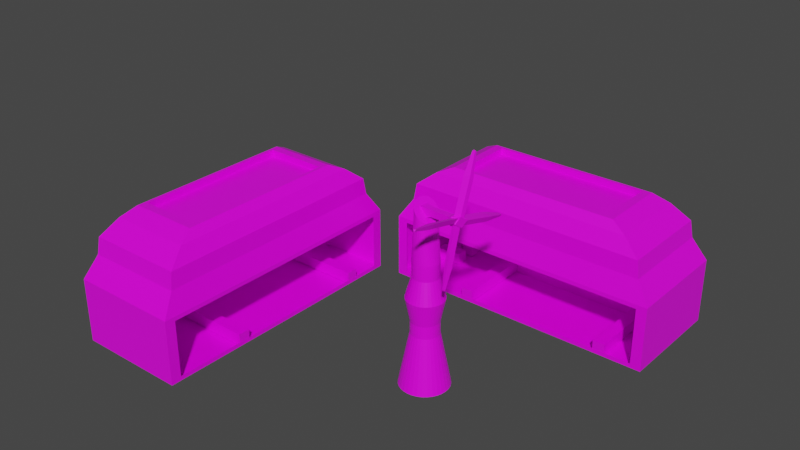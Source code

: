 # Source: farm.blend  (saved by Blender 2.92.15; exported with 4.5.12 LTS)
import bpy
from mathutils import Matrix  # noqa: F401  (used for matrix-valued properties, if any)

bpy.ops.wm.read_factory_settings(use_empty=True)
scene = bpy.context.scene
scene.name = 'Scene'

# ---- collections
col_collection = bpy.data.collections.new('Collection'); scene.collection.children.link(col_collection)

# ---- images (referenced by path relative to the original .blend; pixels are not part of the script)
import os
ASSET_DIR = os.environ.get("B2B_ASSET_DIR", "")  # directory of the original .blend (textures are referenced by path, not embedded)
HERE = os.path.dirname(os.path.abspath(__file__))  # packed textures are extracted next to this script under _unpacked/

def load_image(name, relpath, width, height, colorspace="sRGB"):
    """Load a texture the original file referenced (path relative to the .blend, or extracted next to this script)."""
    p = next((c for c in (os.path.join(HERE, relpath), os.path.join(ASSET_DIR, relpath)) if relpath and os.path.exists(c)), "")
    if p:
        img = bpy.data.images.load(p, check_existing=True)
        img.name = name
    else:  # same state as the original file: an image datablock whose file is absent (Cycles renders it pink)
        img = bpy.data.images.new(name, width, height)
        img.source = "FILE"
        img.filepath = "//" + (relpath or name)
    img.colorspace_settings.name = colorspace
    return img
img_rkhfe1cp_png = load_image('RKhFe1cP.png', 'RKhFe1cP.png', 1024, 1024, 'sRGB')

# ---- materials (node trees are filled in below, after node groups)
mat_material = bpy.data.materials.new('Material')
mat_material.alpha_threshold = 0.0
mat_material.use_transparent_shadow = False
mat_material.line_color = (0.0, 0.0, 0.0, 1.0)

# ---- material node trees
mat_material.use_nodes = True; mat_material.node_tree.nodes.clear()
_N = mat_material.node_tree.nodes; _L = mat_material.node_tree.links
n0 = _N.new('ShaderNodeOutputMaterial'); n0.name = 'Material Output'; n0.location = (300, 300)
n1 = _N.new('ShaderNodeBsdfPrincipled'); n1.name = 'Principled BSDF'; n1.location = (10, 300)
n1.distribution = 'GGX'
n1.subsurface_method = 'BURLEY'
n1.inputs[2].default_value = 0.4
n1.inputs[3].default_value = 1.45
n1.inputs[27].default_value = (0.0, 0.0, 0.0, 1.0)
n1.inputs[28].default_value = 1.0
n2 = _N.new('ShaderNodeTexImage'); n2.name = 'Image Texture'; n2.location = (-286, 180)
n2.image = img_rkhfe1cp_png
_L.new(n1.outputs[0], n0.inputs[0])
_L.new(n2.outputs[0], n1.inputs[0])
n0.is_active_output = True

# ---- world
world_world = bpy.data.worlds.new('World'); scene.world = world_world
world_world.use_nodes = True; world_world.node_tree.nodes.clear()
_N = world_world.node_tree.nodes; _L = world_world.node_tree.links
n0 = _N.new('ShaderNodeOutputWorld'); n0.name = 'World Output'; n0.location = (300, 300)
n1 = _N.new('ShaderNodeBackground'); n1.name = 'Background'; n1.location = (10, 300)
n1.inputs[0].default_value = (0.05088, 0.05088, 0.05088, 1.0)
_L.new(n1.outputs[0], n0.inputs[0])
n0.is_active_output = True
world_world.color = (0.05088, 0.05088, 0.05088)
world_world.use_sun_shadow = False
world_world.sun_shadow_jitter_overblur = 0.0

# ---- meshes
me_cube = bpy.data.meshes.new('Cube')
me_cube.from_pydata([(1.0, 1.0, 1.363), (1.0, 1.0, 0.2068), (1.0, -1.0, 1.363), (1.0, -1.0, 0.2068), (-1.0, 1.0, 1.363), (-1.0, 1.0, 0.2068), (-1.0, -1.0, 1.363), (-1.0, -1.0, 0.2068), (0.8965, -0.8965, 1.744), (-0.8965, -0.8965, 1.744), (0.8965, 0.8965, 1.744), (-0.8965, 0.8965, 1.744), (0.8766, -0.8766, 2.046), (-0.8766, -0.8766, 2.046), (0.8766, 0.8766, 2.046), (-0.8766, 0.8766, 2.046), (0.7433, -0.7433, 2.308), (-0.7433, -0.7433, 2.308), (0.7433, 0.7433, 2.308), (-0.7433, 0.7433, 2.308), (0.5634, -0.5634, 2.45), (-0.5634, -0.5634, 2.45), (0.5634, 0.5634, 2.45), (-0.5634, 0.5634, 2.45), (0.6255, -0.6255, 2.45), (-0.6255, -0.6255, 2.45), (0.6255, 0.6255, 2.45), (-0.6255, 0.6255, 2.45), (0.5634, -0.5634, 2.333), (-0.5634, -0.5634, 2.333), (0.5634, 0.5634, 2.333), (-0.5634, 0.5634, 2.333), (-1.0, 1.0, 0.2068), (-1.0, -1.0, 0.2068), (1.0, 1.0, 0.2068), (1.0, 1.0, 1.363), (-1.0, -1.0, 1.363), (1.0, -1.0, 1.363), (1.0, -1.0, 0.2068), (-1.0, 1.0, 1.363), (1.0, -1.0, 0.2068), (1.0, -1.0, 1.363), (-1.0, -1.0, 1.363), (-1.0, -1.0, 0.2068), (-1.0, -1.0, 0.2068), (-1.0, -1.0, 1.363), (-1.0, 1.0, 1.363), (-1.0, 1.0, 0.2068), (1.0, 1.0, 0.2068), (1.0, 1.0, 1.363), (1.0, -1.0, 1.363), (1.0, -1.0, 0.2068), (-1.0, 1.0, 0.2068), (-1.0, 1.0, 1.363), (1.0, 1.0, 1.363), (1.0, 1.0, 0.2068), (1.0, -1.0, 1.363), (1.0, -1.0, 0.2068), (-1.0, -1.0, 1.363), (-1.0, -1.0, 0.2068), (-1.0, -1.0, 1.363), (-1.0, -1.0, 0.2068), (-1.0, 1.0, 1.363), (-1.0, 1.0, 0.2068), (1.0, 1.0, 1.363), (1.0, 1.0, 0.2068), (1.0, -1.0, 1.363), (1.0, -1.0, 0.2068), (-1.0, 1.0, 1.363), (-1.0, 1.0, 0.2068), (1.0, 1.0, 1.363), (1.0, 1.0, 0.2068), (0.9248, -1.0, 1.288), (0.9248, -1.0, 0.282), (-0.9248, -1.0, 1.288), (-0.9248, -1.0, 0.282), (-1.0, -1.0, 1.363), (-1.0, -1.0, 0.2068), (-1.0, 1.0, 1.363), (-1.0, 1.0, 0.2068), (1.0, 1.0, 1.363), (1.0, 1.0, 0.2068), (1.0, -1.0, 1.363), (1.0, -1.0, 0.2068), (-1.0, 1.0, 1.363), (-1.0, 1.0, 0.2068), (1.0, 1.0, 1.363), (1.0, 1.0, 0.2068), (1.0, -1.0, 1.363), (1.0, -1.0, 0.2068), (-1.0, -1.0, 1.363), (-1.0, -1.0, 0.2068), (-0.9166, -0.1039, 0.2188), (-0.9166, -0.1039, 0.4267), (-0.9166, 0.1039, 0.2188), (-0.9166, 0.1039, 0.4267), (-0.8323, -0.1039, 0.2188), (-0.8323, -0.1039, 0.4267), (-0.8323, 0.1039, 0.2188), (-0.8323, 0.1039, 0.4267), (-0.9166, 0.3215, 0.2188), (-0.9166, 0.3215, 0.4267), (-0.9166, 0.5294, 0.2188), (-0.9166, 0.5294, 0.4267), (-0.8323, 0.3215, 0.2188), (-0.8323, 0.3215, 0.4267), (-0.8323, 0.5294, 0.2188), (-0.8323, 0.5294, 0.4267), (-0.815, 0.3215, 0.2188), (-0.815, 0.3215, 0.4267), (-0.815, 0.5294, 0.2188), (-0.815, 0.5294, 0.4267), (-0.7307, 0.3215, 0.2188), (-0.7307, 0.3215, 0.4267), (-0.7307, 0.5294, 0.2188), (-0.7307, 0.5294, 0.4267), (-0.815, -0.07223, 0.2188), (-0.815, -0.07223, 0.4267), (-0.815, 0.1356, 0.2188), (-0.815, 0.1356, 0.4267), (-0.7307, -0.07223, 0.2188), (-0.7307, -0.07223, 0.4267), (-0.7307, 0.1356, 0.2188), (-0.7307, 0.1356, 0.4267), (-0.4207, -0.9943, 0.2199), (-0.4207, -0.9943, 0.4278), (-0.4207, 0.9943, 0.2199), (-0.4207, 0.9943, 0.4278), (-0.3364, -0.9943, 0.2199), (-0.3364, -0.9943, 0.4278), (-0.3364, 0.9943, 0.2199), (-0.3364, 0.9943, 0.4278), (0.6445, -0.9943, 0.2199), (0.6445, -0.9943, 0.4278), (0.6445, 0.9943, 0.2199), (0.6445, 0.9943, 0.4278), (0.7288, -0.9943, 0.2199), (0.7288, -0.9943, 0.4278), (0.7288, 0.9943, 0.2199), (0.7288, 0.9943, 0.4278), (0.6429, 0.6938, 0.1851), (0.5947, 0.6938, 0.4376), (-0.3369, 0.6938, 0.1851), (-0.3369, 0.6938, 0.4376), (0.6429, 0.9464, 0.1851), (0.5947, 0.8982, 0.4376), (-0.3369, 0.9464, 0.1851), (-0.2887, 0.8982, 0.4376), (-0.3369, 0.4028, 0.1851), (0.6429, 0.4028, 0.1851), (0.5947, 0.451, 0.4376), (-0.2887, 0.451, 0.4376), (-0.2887, 0.6938, 0.4376), (-0.3369, 0.9464, 0.4376), (0.6429, 0.9464, 0.4376), (0.6429, 0.6938, 0.4376), (0.6429, 0.4028, 0.4376), (-0.3369, 0.4028, 0.4376), (0.5947, 0.6938, 0.3089), (-0.2887, 0.6938, 0.3089), (-0.2887, 0.8982, 0.3089), (0.5947, 0.8982, 0.3089), (0.5947, 0.451, 0.3089), (-0.2887, 0.451, 0.3089)], [], [(0, 4, 11, 10), (2, 6, 36, 37), (7, 3, 38, 33), (5, 1, 3, 7), (4, 0, 35, 39), (1, 5, 32, 34), (11, 9, 13, 15), (6, 2, 8, 9), (4, 6, 9, 11), (2, 0, 10, 8), (14, 15, 19, 18), (9, 8, 12, 13), (10, 11, 15, 14), (8, 10, 14, 12), (19, 17, 25, 27), (12, 14, 18, 16), (15, 13, 17, 19), (13, 12, 16, 17), (22, 23, 31, 30), (17, 16, 24, 25), (18, 19, 27, 26), (16, 18, 26, 24), (20, 21, 25, 24), (22, 20, 24, 26), (21, 23, 27, 25), (23, 22, 26, 27), (30, 31, 29, 28), (20, 22, 30, 28), (23, 21, 29, 31), (21, 20, 28, 29), (66, 67, 83, 82), (58, 59, 91, 90), (64, 66, 82, 80), (56, 58, 90, 88), (3, 1, 34, 38), (5, 7, 33, 32), (6, 4, 39, 36), (0, 2, 37, 35), (51, 48, 65, 67), (37, 41, 40, 38), (36, 42, 41, 37), (33, 43, 42, 36), (38, 40, 43, 33), (54, 55, 71, 70), (36, 45, 44, 33), (39, 46, 45, 36), (32, 47, 46, 39), (33, 44, 47, 32), (47, 44, 61, 63), (35, 49, 48, 34), (37, 50, 49, 35), (38, 51, 50, 37), (34, 48, 51, 38), (50, 51, 67, 66), (39, 53, 52, 32), (35, 54, 53, 39), (34, 55, 54, 35), (32, 52, 55, 34), (55, 52, 69, 71), (40, 41, 56, 57), (44, 45, 60, 61), (41, 42, 58, 56), (48, 49, 64, 65), (45, 46, 62, 60), (52, 53, 68, 69), (42, 43, 59, 58), (49, 50, 66, 64), (46, 47, 63, 62), (53, 54, 70, 68), (43, 40, 57, 59), (85, 84, 86, 87), (81, 80, 82, 83), (77, 76, 78, 79), (84, 86, 72, 74), (59, 57, 89, 91), (67, 65, 81, 83), (61, 60, 76, 77), (69, 68, 84, 85), (60, 62, 78, 76), (68, 70, 86, 84), (62, 63, 79, 78), (70, 71, 87, 86), (63, 61, 77, 79), (57, 56, 88, 89), (71, 69, 85, 87), (65, 64, 80, 81), (72, 73, 89, 88), (74, 72, 88, 90), (75, 74, 90, 91), (73, 75, 91, 89), (92, 93, 95, 94), (94, 95, 99, 98), (98, 99, 97, 96), (96, 97, 93, 92), (94, 98, 96, 92), (99, 95, 93, 97), (100, 101, 103, 102), (102, 103, 107, 106), (106, 107, 105, 104), (104, 105, 101, 100), (102, 106, 104, 100), (107, 103, 101, 105), (108, 109, 111, 110), (110, 111, 115, 114), (114, 115, 113, 112), (112, 113, 109, 108), (110, 114, 112, 108), (115, 111, 109, 113), (116, 117, 119, 118), (118, 119, 123, 122), (122, 123, 121, 120), (120, 121, 117, 116), (118, 122, 120, 116), (123, 119, 117, 121), (124, 125, 127, 126), (126, 127, 131, 130), (130, 131, 129, 128), (128, 129, 125, 124), (126, 130, 128, 124), (131, 127, 125, 129), (132, 133, 135, 134), (134, 135, 139, 138), (138, 139, 137, 136), (136, 137, 133, 132), (134, 138, 136, 132), (139, 135, 133, 137), (141, 145, 161, 158), (142, 143, 153, 146), (146, 153, 154, 144), (144, 154, 155, 140), (142, 146, 144, 140), (152, 151, 163, 159), (149, 156, 157, 148), (142, 140, 149, 148), (143, 142, 148, 157), (140, 155, 156, 149), (152, 147, 153, 143), (147, 145, 154, 153), (145, 141, 155, 154), (150, 151, 157, 156), (151, 152, 143, 157), (141, 150, 156, 155), (158, 159, 163, 162), (160, 159, 158, 161), (147, 152, 159, 160), (150, 141, 158, 162), (151, 150, 162, 163), (145, 147, 160, 161)])
_uv = me_cube.uv_layers.new(name='UVMap')
_uv.uv.foreach_set('vector', [0.4409, 0.7114, 0.4409, 0.7114, 0.4409, 0.7114, 0.4409, 0.7114, 0.4409, 0.7114, 0.4409, 0.7114, 0.4409, 0.7114, 0.4409, 0.7114, 0.9648, 0.5703, 0.9648, 0.5703, 0.9648, 0.5703, 0.9648, 0.5703, 0.9648, 0.5703, 0.9648, 0.5703, 0.9648, 0.5703, 0.9648, 0.5703, 0.4409, 0.7114, 0.4409, 0.7114, 0.4409, 0.7114, 0.4409, 0.7114, 0.9648, 0.5703, 0.9648, 0.5703, 0.9648, 0.5703, 0.9648, 0.5703, 0.4409, 0.7114, 0.4409, 0.7114, 0.4409, 0.7114, 0.4409, 0.7114, 0.4409, 0.7114, 0.4409, 0.7114, 0.4409, 0.7114, 0.4409, 0.7114, 0.4409, 0.7114, 0.4409, 0.7114, 0.4409, 0.7114, 0.4409, 0.7114, 0.4409, 0.7114, 0.4409, 0.7114, 0.4409, 0.7114, 0.4409, 0.7114, 0.4409, 0.7114, 0.4409, 0.7114, 0.4409, 0.7114, 0.4409, 0.7114, 0.4409, 0.7114, 0.4409, 0.7114, 0.4409, 0.7114, 0.4409, 0.7114, 0.4409, 0.7114, 0.4409, 0.7114, 0.4409, 0.7114, 0.4409, 0.7114, 0.4409, 0.7114, 0.4409, 0.7114, 0.4409, 0.7114, 0.4409, 0.7114, 0.4409, 0.7114, 0.4409, 0.7114, 0.4409, 0.7114, 0.4409, 0.7114, 0.4409, 0.7114, 0.4409, 0.7114, 0.4409, 0.7114, 0.4409, 0.7114, 0.4409, 0.7114, 0.4409, 0.7114, 0.4409, 0.7114, 0.4409, 0.7114, 0.4409, 0.7114, 0.4409, 0.7114, 0.4409, 0.7114, 0.4409, 0.7114, 0.8997, 0.7315, 0.8997, 0.7315, 0.8997, 0.7315, 0.8997, 0.7315, 0.4409, 0.7114, 0.4409, 0.7114, 0.4409, 0.7114, 0.4409, 0.7114, 0.4409, 0.7114, 0.4409, 0.7114, 0.4409, 0.7114, 0.4409, 0.7114, 0.4409, 0.7114, 0.4409, 0.7114, 0.4409, 0.7114, 0.4409, 0.7114, 0.8997, 0.7315, 0.8997, 0.7315, 0.8997, 0.7315, 0.8997, 0.7315, 0.8997, 0.7315, 0.8997, 0.7315, 0.8997, 0.7315, 0.8997, 0.7315, 0.8997, 0.7315, 0.8997, 0.7315, 0.8997, 0.7315, 0.8997, 0.7315, 0.8997, 0.7315, 0.8997, 0.7315, 0.8997, 0.7315, 0.8997, 0.7315, 0.8997, 0.7315, 0.8997, 0.7315, 0.8997, 0.7315, 0.8997, 0.7315, 0.8997, 0.7315, 0.8997, 0.7315, 0.8997, 0.7315, 0.8997, 0.7315, 0.8997, 0.7315, 0.8997, 0.7315, 0.8997, 0.7315, 0.8997, 0.7315, 0.8997, 0.7315, 0.8997, 0.7315, 0.8997, 0.7315, 0.8997, 0.7315, 0.9648, 0.5703, 0.9648, 0.5703, 0.9648, 0.5703, 0.9648, 0.5703, nan, nan, nan, nan, nan, nan, nan, nan, 0.9648, 0.5703, 0.9648, 0.5703, 0.9648, 0.5703, 0.9648, 0.5703, 0.9648, 0.5703, 0.9648, 0.5703, 0.9648, 0.5703, 0.9648, 0.5703, 0.9648, 0.5703, 0.9648, 0.5703, 0.9648, 0.5703, 0.9648, 0.5703, 0.9648, 0.5703, 0.9648, 0.5703, 0.9648, 0.5703, 0.9648, 0.5703, 0.4409, 0.7114, 0.4409, 0.7114, 0.4409, 0.7114, 0.4409, 0.7114, 0.4409, 0.7114, 0.4409, 0.7114, 0.4409, 0.7114, 0.4409, 0.7114, 0.9648, 0.5703, 0.9648, 0.5703, 0.9648, 0.5703, 0.9648, 0.5703, 0.9648, 0.5703, 0.9648, 0.5703, 0.9648, 0.5703, 0.9648, 0.5703, 0.9648, 0.5703, 0.9648, 0.5703, 0.9648, 0.5703, 0.9648, 0.5703, 0.9648, 0.5703, 0.9648, 0.5703, 0.9648, 0.5703, 0.9648, 0.5703, 0.9648, 0.5703, 0.9648, 0.5703, 0.9648, 0.5703, 0.9648, 0.5703, 0.9648, 0.5703, 0.9648, 0.5703, 0.9648, 0.5703, 0.9648, 0.5703, 0.9648, 0.5703, 0.9648, 0.5703, 0.9648, 0.5703, 0.9648, 0.5703, 0.9648, 0.5703, 0.9648, 0.5703, 0.9648, 0.5703, 0.9648, 0.5703, 0.9648, 0.5703, 0.9648, 0.5703, 0.9648, 0.5703, 0.9648, 0.5703, 0.9648, 0.5703, 0.9648, 0.5703, 0.9648, 0.5703, 0.9648, 0.5703, 0.9648, 0.5703, 0.9648, 0.5703, 0.9648, 0.5703, 0.9648, 0.5703, 0.9648, 0.5703, 0.9648, 0.5703, 0.9648, 0.5703, 0.9648, 0.5703, 0.9648, 0.5703, 0.9648, 0.5703, 0.9648, 0.5703, 0.9648, 0.5703, 0.9648, 0.5703, 0.9648, 0.5703, 0.9648, 0.5703, 0.9648, 0.5703, 0.9648, 0.5703, 0.9648, 0.5703, 0.9648, 0.5703, 0.9648, 0.5703, 0.9648, 0.5703, 0.9648, 0.5703, 0.9648, 0.5703, 0.9648, 0.5703, 0.9648, 0.5703, 0.9648, 0.5703, 0.9648, 0.5703, 0.9648, 0.5703, 0.9648, 0.5703, 0.9648, 0.5703, 0.9648, 0.5703, 0.9648, 0.5703, 0.9648, 0.5703, 0.9648, 0.5703, 0.9648, 0.5703, 0.9648, 0.5703, 0.9648, 0.5703, 0.9648, 0.5703, 0.9648, 0.5703, 0.9648, 0.5703, 0.9648, 0.5703, 0.9648, 0.5703, 0.9648, 0.5703, 0.9648, 0.5703, 0.9648, 0.5703, 0.9648, 0.5703, 0.9648, 0.5703, 0.9648, 0.5703, 0.9648, 0.5703, 0.9648, 0.5703, 0.9648, 0.5703, 0.9648, 0.5703, 0.9648, 0.5703, 0.9648, 0.5703, 0.9648, 0.5703, 0.9648, 0.5703, 0.9648, 0.5703, 0.9648, 0.5703, 0.9648, 0.5703, 0.9648, 0.5703, 0.9648, 0.5703, 0.9648, 0.5703, 0.9648, 0.5703, 0.9648, 0.5703, 0.9648, 0.5703, 0.9648, 0.5703, 0.9648, 0.5703, 0.9648, 0.5703, 0.9648, 0.5703, 0.9648, 0.5703, 0.9648, 0.5703, 0.9648, 0.5703, 0.9648, 0.5703, 0.9648, 0.5703, 0.9648, 0.5703, 0.9648, 0.5703, 0.9648, 0.5703, 0.9648, 0.5703, 0.9648, 0.5703, 0.9648, 0.5703, 0.9648, 0.5703, 0.9648, 0.5703, 0.9648, 0.5703, 0.9648, 0.5703, 0.9648, 0.5703, 0.9648, 0.5703, 0.9648, 0.5703, 0.9648, 0.5703, 0.9648, 0.5703, 0.9648, 0.5703, 0.9648, 0.5703, 0.9648, 0.5703, 0.9648, 0.5703, 0.9648, 0.5703, 0.9648, 0.5703, 0.9648, 0.5703, 0.9648, 0.5703, 0.9648, 0.5703, 0.9648, 0.5703, 0.9648, 0.5703, 0.9648, 0.5703, 0.9648, 0.5703, 0.9648, 0.5703, 0.9648, 0.5703, 0.9648, 0.5703, 0.9648, 0.5703, 0.9648, 0.5703, 0.9648, 0.5703, 0.9648, 0.5703, 0.9648, 0.5703, 0.9648, 0.5703, 0.9648, 0.5703, 0.9648, 0.5703, 0.9648, 0.5703, 0.9648, 0.5703, 0.9648, 0.5703, 0.9648, 0.5703, 0.9648, 0.5703, 0.9648, 0.5703, 0.9648, 0.5703, 0.9648, 0.5703, 0.9648, 0.5703, 0.9648, 0.5703, 0.9648, 0.5703, 0.9648, 0.5703, 0.9648, 0.5703, 0.9648, 0.5703, 0.9648, 0.5703, 0.9648, 0.5703, 0.9648, 0.5703, 0.9648, 0.5703, 0.9648, 0.5703, 0.9648, 0.5703, 0.9648, 0.5703, 0.9648, 0.5703, 0.9648, 0.5703, 0.9648, 0.5703, 0.9648, 0.5703, 0.9648, 0.5703, 0.9648, 0.5703, nan, nan, nan, nan, nan, nan, nan, nan, 0.9648, 0.5703, 0.9648, 0.5703, 0.9648, 0.5703, 0.9648, 0.5703, 0.9648, 0.5703, 0.9648, 0.5703, 0.9648, 0.5703, 0.9648, 0.5703, 0.9648, 0.5703, 0.9648, 0.5703, 0.9648, 0.5703, 0.9648, 0.5703, 0.9648, 0.5703, 0.9648, 0.5703, 0.9648, 0.5703, 0.9648, 0.5703, 0.9648, 0.5703, 0.9648, 0.5703, 0.9648, 0.5703, 0.9648, 0.5703, 0.9648, 0.5703, 0.9648, 0.5703, 0.9648, 0.5703, 0.9648, 0.5703, 0.8503, 0.7077, 0.8503, 0.7077, 0.8503, 0.7077, 0.8503, 0.7077, 0.8503, 0.7077, 0.8503, 0.7077, 0.8503, 0.7077, 0.8503, 0.7077, 0.8503, 0.7077, 0.8503, 0.7077, 0.8503, 0.7077, 0.8503, 0.7077, 0.8503, 0.7077, 0.8503, 0.7077, 0.8503, 0.7077, 0.8503, 0.7077, 0.8503, 0.7077, 0.8503, 0.7077, 0.8503, 0.7077, 0.8503, 0.7077, 0.8503, 0.7077, 0.8503, 0.7077, 0.8503, 0.7077, 0.8503, 0.7077, 0.8503, 0.7077, 0.8503, 0.7077, 0.8503, 0.7077, 0.8503, 0.7077, 0.8503, 0.7077, 0.8503, 0.7077, 0.8503, 0.7077, 0.8503, 0.7077, 0.8503, 0.7077, 0.8503, 0.7077, 0.8503, 0.7077, 0.8503, 0.7077, 0.8503, 0.7077, 0.8503, 0.7077, 0.8503, 0.7077, 0.8503, 0.7077, 0.8503, 0.7077, 0.8503, 0.7077, 0.8503, 0.7077, 0.8503, 0.7077, 0.8503, 0.7077, 0.8503, 0.7077, 0.8503, 0.7077, 0.8503, 0.7077, 0.8503, 0.7077, 0.8503, 0.7077, 0.8503, 0.7077, 0.8503, 0.7077, 0.8503, 0.7077, 0.8503, 0.7077, 0.8503, 0.7077, 0.8503, 0.7077, 0.8503, 0.7077, 0.8503, 0.7077, 0.8503, 0.7077, 0.8503, 0.7077, 0.8503, 0.7077, 0.8503, 0.7077, 0.8503, 0.7077, 0.8503, 0.7077, 0.8503, 0.7077, 0.8503, 0.7077, 0.8503, 0.7077, 0.8503, 0.7077, 0.8503, 0.7077, 0.8503, 0.7077, 0.8503, 0.7077, 0.8503, 0.7077, 0.8503, 0.7077, 0.8503, 0.7077, 0.8503, 0.7077, 0.8503, 0.7077, 0.8503, 0.7077, 0.8503, 0.7077, 0.8503, 0.7077, 0.8503, 0.7077, 0.8503, 0.7077, 0.8503, 0.7077, 0.8503, 0.7077, 0.8503, 0.7077, 0.8503, 0.7077, 0.8503, 0.7077, 0.8503, 0.7077, 0.8503, 0.7077, 0.8503, 0.7077, 0.8503, 0.7077, 0.8503, 0.7077, 0.8503, 0.7077, 0.8503, 0.7077, 0.8503, 0.7077, 0.8503, 0.7077, 0.8503, 0.7077, 0.7015, 0.9713, 0.7015, 0.9713, 0.7015, 0.9713, 0.7015, 0.9713, 0.7015, 0.9713, 0.7015, 0.9713, 0.7015, 0.9713, 0.7015, 0.9713, 0.7015, 0.9713, 0.7015, 0.9713, 0.7015, 0.9713, 0.7015, 0.9713, 0.7015, 0.9713, 0.7015, 0.9713, 0.7015, 0.9713, 0.7015, 0.9713, 0.7015, 0.9713, 0.7015, 0.9713, 0.7015, 0.9713, 0.7015, 0.9713, 0.7015, 0.9713, 0.7015, 0.9713, 0.7015, 0.9713, 0.7015, 0.9713, 0.7015, 0.9713, 0.7015, 0.9713, 0.7015, 0.9713, 0.7015, 0.9713, 0.7015, 0.9713, 0.7015, 0.9713, 0.7015, 0.9713, 0.7015, 0.9713, 0.7015, 0.9713, 0.7015, 0.9713, 0.7015, 0.9713, 0.7015, 0.9713, 0.7015, 0.9713, 0.7015, 0.9713, 0.7015, 0.9713, 0.7015, 0.9713, 0.7015, 0.9713, 0.7015, 0.9713, 0.7015, 0.9713, 0.7015, 0.9713, 0.7015, 0.9713, 0.7015, 0.9713, 0.7015, 0.9713, 0.7015, 0.9713, 0.7015, 0.9713, 0.7015, 0.9713, 0.7015, 0.9713, 0.7015, 0.9713, 0.7015, 0.9713, 0.7015, 0.9713, 0.7015, 0.9713, 0.7015, 0.9713, 0.7015, 0.9713, 0.7015, 0.9713, 0.7015, 0.9713, 0.7015, 0.9713, 0.7015, 0.9713, 0.7015, 0.9713, 0.7015, 0.9713, 0.7015, 0.9713, 0.7015, 0.9713, 0.7015, 0.9713, 0.7015, 0.9713, 0.7015, 0.9713, 0.7015, 0.9713, 0.7015, 0.9713, 0.7015, 0.9713, 0.7015, 0.9713, 0.7015, 0.9713, 0.7015, 0.9713, 0.7015, 0.9713, 0.7015, 0.9713, 0.7015, 0.9713, 0.7015, 0.9713, 0.7015, 0.9713, 0.7015, 0.9713, 0.7015, 0.9713, 0.7015, 0.9713, 0.7015, 0.9713, 0.7015, 0.9713, 0.7015, 0.9713, 0.7015, 0.9713, 0.7015, 0.9713, 0.7015, 0.9713, 0.7015, 0.9713, 0.7015, 0.9713, 0.7015, 0.9713, 0.7015, 0.9713, 0.7015, 0.9713, 0.7015, 0.9713, 0.7015, 0.9713, 0.7015, 0.9713, 0.7015, 0.9713, 0.7015, 0.9713, 0.7015, 0.9713, 0.7015, 0.9713, 0.7015, 0.9713, 0.7015, 0.9713, 0.7015, 0.9713, 0.7015, 0.9713, 0.7015, 0.9713, 0.7015, 0.9713, 0.7015, 0.9713, 0.7015, 0.9713, 0.7015, 0.9713, 0.7015, 0.9713, 0.7015, 0.9713, 0.7015, 0.9713, 0.7015, 0.9713, 0.7015, 0.9713, 0.7015, 0.9713, 0.7015, 0.9713, 0.7015, 0.9713, 0.7015, 0.9713, 0.7015, 0.9713, 0.7015, 0.9713, 0.7015, 0.9713, 0.7015, 0.9713, 0.7015, 0.9713, 0.7015, 0.9713, 0.7015, 0.9713, 0.7015, 0.9713, 0.7015, 0.9713, 0.7015, 0.9713, 0.7015, 0.9713, 0.7015, 0.9713, 0.7015, 0.9713, 0.7015, 0.9713, 0.7015, 0.9713, 0.7015, 0.9713, 0.7015, 0.9713, 0.7015, 0.9713])
me_cube.materials.append(mat_material)
me_cube.use_remesh_preserve_volume = False
me_cube.use_remesh_preserve_attributes = False
me_cube.use_mirror_vertex_groups = False
me_cube.update()
me_cylinder = bpy.data.meshes.new('Cylinder')
me_cylinder.from_pydata([(0.0, 1.0, -1.0), (1.788e-08, 0.5638, 1.197), (0.1951, 0.9808, -1.0), (0.11, 0.5529, 1.197), (0.3827, 0.9239, -1.0), (0.2157, 0.5208, 1.197), (0.5556, 0.8315, -1.0), (0.3132, 0.4687, 1.197), (0.7071, 0.7071, -1.0), (0.3986, 0.3986, 1.197), (0.8315, 0.5556, -1.0), (0.4687, 0.3132, 1.197), (0.9239, 0.3827, -1.0), (0.5208, 0.2157, 1.197), (0.9808, 0.1951, -1.0), (0.5529, 0.11, 1.197), (1.0, 7.55e-08, -1.0), (0.5638, 1.787e-07, 1.197), (0.9808, -0.1951, -1.0), (0.5529, -0.11, 1.197), (0.9239, -0.3827, -1.0), (0.5208, -0.2157, 1.197), (0.8315, -0.5556, -1.0), (0.4687, -0.3132, 1.197), (0.7071, -0.7071, -1.0), (0.3986, -0.3986, 1.197), (0.5556, -0.8315, -1.0), (0.3132, -0.4687, 1.197), (0.3827, -0.9239, -1.0), (0.2157, -0.5208, 1.197), (0.1951, -0.9808, -1.0), (0.11, -0.5529, 1.197), (-3.258e-07, -1.0, -1.0), (-1.658e-07, -0.5638, 1.197), (-0.1951, -0.9808, -1.0), (-0.11, -0.5529, 1.197), (-0.3827, -0.9239, -1.0), (-0.2157, -0.5208, 1.197), (-0.5556, -0.8315, -1.0), (-0.3132, -0.4687, 1.197), (-0.7071, -0.7071, -1.0), (-0.3986, -0.3986, 1.197), (-0.8315, -0.5556, -1.0), (-0.4687, -0.3132, 1.197), (-0.9239, -0.3827, -1.0), (-0.5208, -0.2157, 1.197), (-0.9808, -0.1951, -1.0), (-0.5529, -0.11, 1.197), (-1.0, 9.656e-07, -1.0), (-0.5638, 6.805e-07, 1.197), (-0.9808, 0.1951, -1.0), (-0.5529, 0.11, 1.197), (-0.9239, 0.3827, -1.0), (-0.5208, 0.2157, 1.197), (-0.8315, 0.5556, -1.0), (-0.4687, 0.3132, 1.197), (-0.7071, 0.7071, -1.0), (-0.3986, 0.3986, 1.197), (-0.5556, 0.8315, -1.0), (-0.3132, 0.4687, 1.197), (-0.3827, 0.9239, -1.0), (-0.2157, 0.5208, 1.197), (-0.1951, 0.9808, -1.0), (-0.11, 0.5529, 1.197), (0.11, 0.5529, 1.706), (-1.614e-08, 0.5638, 1.706), (0.2157, 0.5208, 1.706), (0.3132, 0.4687, 1.706), (0.3986, 0.3986, 1.706), (0.4687, 0.3132, 1.706), (0.5208, 0.2157, 1.706), (0.5529, 0.11, 1.706), (0.5638, 1.787e-07, 1.706), (0.5529, -0.11, 1.706), (0.5208, -0.2157, 1.706), (0.4687, -0.3132, 1.706), (0.3986, -0.3986, 1.706), (0.3132, -0.4687, 1.706), (0.2157, -0.5208, 1.706), (0.11, -0.5529, 1.706), (-1.998e-07, -0.5638, 1.706), (-0.11, -0.5529, 1.706), (-0.2157, -0.5208, 1.706), (-0.3132, -0.4687, 1.706), (-0.3986, -0.3986, 1.706), (-0.4687, -0.3132, 1.706), (-0.5208, -0.2157, 1.706), (-0.5529, -0.11, 1.706), (-0.5638, 6.805e-07, 1.706), (-0.5529, 0.11, 1.706), (-0.5208, 0.2157, 1.706), (-0.4687, 0.3132, 1.706), (-0.3986, 0.3986, 1.706), (-0.3132, 0.4687, 1.706), (-0.2157, 0.5208, 1.706), (-0.11, 0.5529, 1.706), (0.1474, 0.7412, 2.65), (-3.47e-08, 0.7557, 2.65), (0.2892, 0.6982, 2.65), (0.4198, 0.6283, 2.65), (0.5344, 0.5344, 2.65), (0.6283, 0.4198, 2.65), (0.6982, 0.2892, 2.65), (0.7412, 0.1474, 2.65), (0.7557, 1.735e-07, 2.65), (0.7412, -0.1474, 2.65), (0.6982, -0.2892, 2.65), (0.6283, -0.4198, 2.65), (0.5344, -0.5344, 2.65), (0.4198, -0.6283, 2.65), (0.2892, -0.6982, 2.65), (0.1474, -0.7412, 2.65), (-2.809e-07, -0.7557, 2.65), (-0.1474, -0.7412, 2.65), (-0.2892, -0.6982, 2.65), (-0.4198, -0.6283, 2.65), (-0.5344, -0.5344, 2.65), (-0.6283, -0.4198, 2.65), (-0.6982, -0.2892, 2.65), (-0.7412, -0.1474, 2.65), (-0.7557, 8.462e-07, 2.65), (-0.7412, 0.1474, 2.65), (-0.6982, 0.2892, 2.65), (-0.6283, 0.4198, 2.65), (-0.5344, 0.5344, 2.65), (-0.4198, 0.6283, 2.65), (-0.2892, 0.6982, 2.65), (-0.1474, 0.7412, 2.65), (0.1018, 0.5118, 4.147), (2.169e-07, 0.5218, 4.147), (0.1997, 0.4821, 4.147), (0.2899, 0.4338, 4.147), (0.369, 0.369, 4.147), (0.4338, 0.2899, 4.147), (0.4821, 0.1997, 4.147), (0.5118, 0.1018, 4.147), (0.5218, 2.674e-07, 4.147), (0.5118, -0.1018, 4.147), (0.4821, -0.1997, 4.147), (0.4338, -0.2899, 4.147), (0.369, -0.369, 4.147), (0.2899, -0.4338, 4.147), (0.1997, -0.4821, 4.147), (0.1018, -0.5118, 4.147), (4.686e-08, -0.5218, 4.147), (-0.1018, -0.5118, 4.147), (-0.1997, -0.4821, 4.147), (-0.2899, -0.4338, 4.147), (-0.369, -0.369, 4.147), (-0.4338, -0.2899, 4.147), (-0.4821, -0.1997, 4.147), (-0.5118, -0.1018, 4.147), (-0.5218, 7.319e-07, 4.147), (-0.5118, 0.1018, 4.147), (-0.4821, 0.1997, 4.147), (-0.4338, 0.2899, 4.147), (-0.369, 0.369, 4.147), (-0.2899, 0.4338, 4.147), (-0.1997, 0.4821, 4.147), (-0.1018, 0.5118, 4.147), (0.2354, 0.4148, 5.898), (0.1833, 0.4677, 5.968), (0.2785, 0.3461, 5.835), (0.3108, 0.264, 5.784), (0.3312, 0.1717, 5.744), (0.3389, 0.07291, 5.719), (0.3335, -0.02873, 5.709), (0.3154, -0.1293, 5.714), (0.2851, -0.2248, 5.734), (0.2438, -0.3117, 5.769), (0.1932, -0.3867, 5.817), (0.1352, -0.4468, 5.876), (0.07195, -0.4897, 5.944), (0.00595, -0.5138, 6.018), (-0.06028, -0.5181, 6.096), (-0.1242, -0.5026, 6.174), (-0.1833, -0.4677, 6.25), (-0.2354, -0.4148, 6.321), (-0.2785, -0.3461, 6.383), (-0.3108, -0.264, 6.435), (-0.3312, -0.1717, 6.474), (-0.3389, -0.07291, 6.499), (-0.3335, 0.02873, 6.509), (-0.3154, 0.1293, 6.504), (-0.2851, 0.2248, 6.484), (-0.2438, 0.3117, 6.449), (-0.1932, 0.3867, 6.401), (-0.1352, 0.4468, 6.342), (-0.07194, 0.4897, 6.274), (-0.005946, 0.5138, 6.2), (0.06028, 0.5181, 6.122), (0.1242, 0.5026, 6.044), (-0.1712, -0.1712, 5.938), (-0.1712, -0.1712, 6.28), (-0.1712, 0.1712, 5.938), (-0.1712, 0.1712, 6.28), (0.1712, -0.1712, 5.938), (1.047, 0.1314, 5.978), (0.1712, 0.1712, 5.938), (1.047, 0.1314, 6.24), (-0.1712, -0.1712, 5.938), (-0.1712, -0.1712, 6.28), (-0.1712, 0.1712, 6.28), (-0.1712, 0.1712, 5.938), (0.2864, 0.1314, 5.978), (0.2864, 0.1314, 6.24), (0.2864, -0.1314, 5.978), (0.2864, -0.1314, 6.24), (1.047, -0.1314, 5.978), (1.047, -0.1314, 6.24), (1.599, 0.215, 6.149), (1.473, 0.0545, 5.874), (1.391, -0.215, 6.069), (1.518, -0.0545, 6.344), (1.234, 0.1142, 6.297), (1.207, 0.1147, 5.957), (1.204, -0.1528, 6.004), (1.233, -0.08364, 6.251), (1.501, 0.1291, 6.178), (1.419, 0.02488, 5.882), (1.359, -0.2088, 6.099), (1.459, 0.001712, 6.327), (1.214, 0.1525, 6.215), (1.205, -0.1775, 6.248), (1.529, 0.2078, 6.115), (1.446, -0.07227, 6.285), (1.162, -0.1712, 6.28), (1.207, -0.1408, 5.929), (1.518, -0.0545, 6.344), (1.36, -0.1596, 6.05), (1.162, -0.1712, 5.938), (1.215, 0.1798, 5.976), (1.391, -0.215, 6.069), (1.442, 0.07148, 5.935), (1.162, 0.1712, 6.28), (1.162, 0.1712, 5.938), (1.599, 0.215, 6.149), (1.473, 0.0545, 5.874), (1.263, 0.5438, 7.658), (1.262, 0.346, 7.612), (1.531, 0.5587, 7.539), (1.489, 0.4313, 7.688), (1.261, -1.561, 6.596), (1.26, -1.536, 6.352), (1.502, -1.456, 6.633), (1.415, -1.592, 6.447), (1.247, -0.5787, 4.571), (1.247, -0.3232, 4.599), (1.4, -0.5975, 4.692), (1.459, -0.413, 4.524), (1.253, 1.532, 5.849), (1.254, 1.559, 5.609), (1.568, 1.587, 5.748), (1.481, 1.451, 5.568), (1.263, 0.5438, 7.658), (1.262, 0.346, 7.612), (1.531, 0.5587, 7.539), (1.489, 0.4313, 7.688), (1.261, -1.561, 6.596), (1.26, -1.536, 6.352), (1.502, -1.456, 6.633), (1.415, -1.592, 6.447), (1.247, -0.5787, 4.571), (1.247, -0.3232, 4.599), (1.4, -0.5975, 4.692), (1.459, -0.413, 4.524), (1.253, 1.532, 5.849), (1.254, 1.559, 5.609), (1.568, 1.587, 5.748), (1.481, 1.451, 5.568), (1.263, 0.5438, 7.658), (1.262, 0.346, 7.612), (1.531, 0.5587, 7.539), (1.489, 0.4313, 7.688), (1.261, -1.561, 6.596), (1.26, -1.536, 6.352), (1.502, -1.456, 6.633), (1.415, -1.592, 6.447), (1.247, -0.5787, 4.571), (1.247, -0.3232, 4.599), (1.4, -0.5975, 4.692), (1.459, -0.413, 4.524), (1.253, 1.532, 5.849), (1.254, 1.559, 5.609), (1.568, 1.587, 5.748), (1.481, 1.451, 5.568), (1.356, 0.7625, 8.473), (1.356, 0.6856, 8.456), (1.46, 0.7683, 8.427), (1.444, 0.7188, 8.485), (1.356, -2.395, 6.756), (1.356, -2.386, 6.661), (1.45, -2.354, 6.77), (1.416, -2.407, 6.698), (1.328, -0.7862, 3.753), (1.327, -0.6868, 3.764), (1.387, -0.7935, 3.8), (1.41, -0.7217, 3.734), (1.36, 2.379, 5.529), (1.36, 2.39, 5.435), (1.482, 2.4, 5.49), (1.449, 2.347, 5.42), (-0.5102, 7.047e-07, 3.518), (-0.5004, 0.09954, 3.518), (0.4242, -0.2835, 3.518), (0.3608, -0.3608, 3.518), (-0.4714, 0.1953, 3.518), (0.2835, -0.4242, 3.518), (-0.4242, 0.2835, 3.518), (0.1953, -0.4714, 3.518), (1.205e-07, 0.5102, 3.518), (0.09954, 0.5004, 3.518), (-0.3608, 0.3608, 3.518), (0.09954, -0.5004, 3.518), (0.1953, 0.4714, 3.518), (-0.2835, 0.4242, 3.518), (-4.574e-08, -0.5102, 3.518), (0.2835, 0.4242, 3.518), (-0.1953, 0.4714, 3.518), (-0.09954, -0.5004, 3.518), (0.3608, 0.3608, 3.518), (-0.09954, 0.5004, 3.518), (-0.1953, -0.4714, 3.518), (0.4242, 0.2835, 3.518), (-0.2835, -0.4242, 3.518), (0.4714, 0.1953, 3.518), (-0.3608, -0.3608, 3.518), (0.5004, 0.09954, 3.518), (-0.4242, -0.2835, 3.518), (0.5102, 2.505e-07, 3.518), (-0.4714, -0.1953, 3.518), (0.5004, -0.09954, 3.518), (-0.5004, -0.09954, 3.518), (0.4714, -0.1953, 3.518), (0.2354, 0.4148, 5.898), (0.1833, 0.4677, 5.968), (0.2785, 0.3461, 5.835), (0.3108, 0.264, 5.784), (0.3312, 0.1717, 5.744), (0.3389, 0.07291, 5.719), (0.3335, -0.02873, 5.709), (0.3154, -0.1293, 5.714), (0.2851, -0.2248, 5.734), (0.2438, -0.3117, 5.769), (0.1932, -0.3867, 5.817), (0.1352, -0.4468, 5.876), (0.07195, -0.4897, 5.944), (0.00595, -0.5138, 6.018), (-0.06028, -0.5181, 6.096), (-0.1242, -0.5026, 6.174), (-0.1833, -0.4677, 6.25), (-0.2354, -0.4148, 6.321), (-0.2785, -0.3461, 6.383), (-0.3108, -0.264, 6.435), (-0.3312, -0.1717, 6.474), (-0.3389, -0.07291, 6.499), (-0.3335, 0.02873, 6.509), (-0.3154, 0.1293, 6.504), (-0.2851, 0.2248, 6.484), (-0.2438, 0.3117, 6.449), (-0.1932, 0.3867, 6.401), (-0.1352, 0.4468, 6.342), (-0.07194, 0.4897, 6.274), (-0.005946, 0.5138, 6.2), (0.06028, 0.5181, 6.122), (0.1242, 0.5026, 6.044)], [], [(0, 1, 3, 2), (2, 3, 5, 4), (4, 5, 7, 6), (6, 7, 9, 8), (8, 9, 11, 10), (10, 11, 13, 12), (12, 13, 15, 14), (14, 15, 17, 16), (16, 17, 19, 18), (18, 19, 21, 20), (20, 21, 23, 22), (22, 23, 25, 24), (24, 25, 27, 26), (26, 27, 29, 28), (28, 29, 31, 30), (30, 31, 33, 32), (32, 33, 35, 34), (34, 35, 37, 36), (36, 37, 39, 38), (38, 39, 41, 40), (40, 41, 43, 42), (42, 43, 45, 44), (44, 45, 47, 46), (46, 47, 49, 48), (48, 49, 51, 50), (50, 51, 53, 52), (52, 53, 55, 54), (54, 55, 57, 56), (56, 57, 59, 58), (58, 59, 61, 60), (17, 15, 71, 72), (60, 61, 63, 62), (62, 63, 1, 0), (0, 2, 4, 6, 8, 10, 12, 14, 16, 18, 20, 22, 24, 26, 28, 30, 32, 34, 36, 38, 40, 42, 44, 46, 48, 50, 52, 54, 56, 58, 60, 62), (86, 85, 117, 118), (35, 33, 80, 81), (53, 51, 89, 90), (9, 7, 67, 68), (27, 25, 76, 77), (45, 43, 85, 86), (63, 61, 94, 95), (19, 17, 72, 73), (37, 35, 81, 82), (55, 53, 90, 91), (11, 9, 68, 69), (29, 27, 77, 78), (47, 45, 86, 87), (3, 1, 65, 64), (1, 63, 95, 65), (21, 19, 73, 74), (39, 37, 82, 83), (57, 55, 91, 92), (13, 11, 69, 70), (31, 29, 78, 79), (49, 47, 87, 88), (5, 3, 64, 66), (23, 21, 74, 75), (41, 39, 83, 84), (59, 57, 92, 93), (15, 13, 70, 71), (33, 31, 79, 80), (51, 49, 88, 89), (7, 5, 66, 67), (25, 23, 75, 76), (43, 41, 84, 85), (61, 59, 93, 94), (303, 302, 152, 153), (73, 72, 104, 105), (87, 86, 118, 119), (74, 73, 105, 106), (88, 87, 119, 120), (75, 74, 106, 107), (89, 88, 120, 121), (76, 75, 107, 108), (90, 89, 121, 122), (77, 76, 108, 109), (91, 90, 122, 123), (78, 77, 109, 110), (64, 65, 97, 96), (92, 91, 123, 124), (79, 78, 110, 111), (66, 64, 96, 98), (93, 92, 124, 125), (80, 79, 111, 112), (67, 66, 98, 99), (94, 93, 125, 126), (81, 80, 112, 113), (68, 67, 99, 100), (95, 94, 126, 127), (82, 81, 113, 114), (69, 68, 100, 101), (65, 95, 127, 97), (83, 82, 114, 115), (70, 69, 101, 102), (84, 83, 115, 116), (71, 70, 102, 103), (85, 84, 116, 117), (72, 71, 103, 104), (128, 129, 161, 160), (305, 304, 139, 140), (306, 303, 153, 154), (307, 305, 140, 141), (308, 306, 154, 155), (309, 307, 141, 142), (311, 310, 129, 128), (312, 308, 155, 156), (313, 309, 142, 143), (314, 311, 128, 130), (315, 312, 156, 157), (316, 313, 143, 144), (317, 314, 130, 131), (318, 315, 157, 158), (319, 316, 144, 145), (320, 317, 131, 132), (321, 318, 158, 159), (322, 319, 145, 146), (323, 320, 132, 133), (310, 321, 159, 129), (324, 322, 146, 147), (325, 323, 133, 134), (326, 324, 147, 148), (327, 325, 134, 135), (328, 326, 148, 149), (329, 327, 135, 136), (330, 328, 149, 150), (331, 329, 136, 137), (332, 330, 150, 151), (333, 331, 137, 138), (302, 332, 151, 152), (304, 333, 138, 139), (180, 179, 353, 354), (156, 155, 187, 188), (143, 142, 174, 175), (130, 128, 160, 162), (157, 156, 188, 189), (144, 143, 175, 176), (131, 130, 162, 163), (158, 157, 189, 190), (145, 144, 176, 177), (132, 131, 163, 164), (159, 158, 190, 191), (146, 145, 177, 178), (133, 132, 164, 165), (129, 159, 191, 161), (147, 146, 178, 179), (134, 133, 165, 166), (148, 147, 179, 180), (135, 134, 166, 167), (149, 148, 180, 181), (136, 135, 167, 168), (150, 149, 181, 182), (137, 136, 168, 169), (151, 150, 182, 183), (138, 137, 169, 170), (152, 151, 183, 184), (139, 138, 170, 171), (153, 152, 184, 185), (140, 139, 171, 172), (154, 153, 185, 186), (141, 140, 172, 173), (155, 154, 186, 187), (142, 141, 173, 174), (192, 193, 195, 194), (198, 194, 203, 204), (192, 196, 206, 200), (193, 192, 200, 201), (194, 198, 196, 192), (194, 195, 202, 203), (203, 202, 205, 204), (205, 207, 209, 199), (206, 207, 201, 200), (205, 202, 201, 207), (195, 193, 201, 202), (196, 198, 204, 206), (210, 211, 237, 236), (204, 205, 199, 197), (207, 206, 208, 209), (206, 204, 197, 208), (211, 210, 213, 212), (213, 210, 236, 228), (208, 197, 235, 230), (209, 208, 230, 226), (220, 225, 244, 245), (227, 215, 247, 246), (221, 218, 240, 241), (223, 216, 243, 242), (199, 209, 226, 234), (212, 213, 228, 232), (197, 199, 234, 235), (211, 212, 232, 237), (217, 214, 234, 226), (218, 221, 228, 236), (221, 217, 226, 228), (214, 218, 236, 234), (216, 223, 226, 230), (225, 220, 232, 228), (220, 216, 230, 232), (223, 225, 228, 226), (215, 227, 230, 235), (229, 219, 237, 232), (227, 229, 232, 230), (219, 215, 235, 237), (222, 231, 235, 234), (233, 224, 236, 237), (231, 233, 237, 235), (224, 222, 234, 236), (244, 242, 258, 260), (253, 251, 267, 269), (243, 245, 261, 259), (252, 253, 269, 268), (231, 222, 250, 251), (217, 221, 241, 239), (219, 229, 248, 249), (216, 220, 245, 243), (224, 233, 253, 252), (218, 214, 238, 240), (229, 227, 246, 248), (225, 223, 242, 244), (233, 231, 251, 253), (215, 219, 249, 247), (222, 224, 252, 250), (214, 217, 239, 238), (267, 266, 282, 283), (258, 259, 275, 274), (263, 265, 281, 279), (256, 254, 270, 272), (238, 239, 255, 254), (250, 252, 268, 266), (246, 247, 263, 262), (241, 240, 256, 257), (249, 248, 264, 265), (239, 241, 257, 255), (248, 246, 262, 264), (240, 238, 254, 256), (247, 249, 265, 263), (242, 243, 259, 258), (251, 250, 266, 267), (245, 244, 260, 261), (271, 273, 289, 287), (281, 280, 296, 297), (273, 272, 288, 289), (278, 279, 295, 294), (261, 260, 276, 277), (268, 269, 285, 284), (259, 261, 277, 275), (269, 267, 283, 285), (260, 258, 274, 276), (254, 255, 271, 270), (266, 268, 284, 282), (262, 263, 279, 278), (257, 256, 272, 273), (265, 264, 280, 281), (255, 257, 273, 271), (264, 262, 278, 280), (290, 291, 293, 292), (294, 295, 297, 296), (286, 287, 289, 288), (299, 298, 300, 301), (280, 278, 294, 296), (272, 270, 286, 288), (279, 281, 297, 295), (274, 275, 291, 290), (283, 282, 298, 299), (277, 276, 292, 293), (284, 285, 301, 300), (275, 277, 293, 291), (285, 283, 299, 301), (276, 274, 290, 292), (270, 271, 287, 286), (282, 284, 300, 298), (107, 106, 333, 304), (120, 119, 332, 302), (106, 105, 331, 333), (119, 118, 330, 332), (105, 104, 329, 331), (118, 117, 328, 330), (104, 103, 327, 329), (117, 116, 326, 328), (103, 102, 325, 327), (116, 115, 324, 326), (102, 101, 323, 325), (115, 114, 322, 324), (97, 127, 321, 310), (101, 100, 320, 323), (114, 113, 319, 322), (127, 126, 318, 321), (100, 99, 317, 320), (113, 112, 316, 319), (126, 125, 315, 318), (99, 98, 314, 317), (112, 111, 313, 316), (125, 124, 312, 315), (98, 96, 311, 314), (111, 110, 309, 313), (124, 123, 308, 312), (96, 97, 310, 311), (110, 109, 307, 309), (123, 122, 306, 308), (109, 108, 305, 307), (122, 121, 303, 306), (108, 107, 304, 305), (121, 120, 302, 303), (334, 335, 365, 364, 363, 362, 361, 360, 359, 358, 357, 356, 355, 354, 353, 352, 351, 350, 349, 348, 347, 346, 345, 344, 343, 342, 341, 340, 339, 338, 337, 336), (167, 166, 340, 341), (181, 180, 354, 355), (168, 167, 341, 342), (182, 181, 355, 356), (169, 168, 342, 343), (183, 182, 356, 357), (170, 169, 343, 344), (184, 183, 357, 358), (171, 170, 344, 345), (185, 184, 358, 359), (172, 171, 345, 346), (186, 185, 359, 360), (173, 172, 346, 347), (187, 186, 360, 361), (174, 173, 347, 348), (160, 161, 335, 334), (188, 187, 361, 362), (175, 174, 348, 349), (162, 160, 334, 336), (189, 188, 362, 363), (176, 175, 349, 350), (163, 162, 336, 337), (190, 189, 363, 364), (177, 176, 350, 351), (164, 163, 337, 338), (191, 190, 364, 365), (178, 177, 351, 352), (165, 164, 338, 339), (161, 191, 365, 335), (179, 178, 352, 353), (166, 165, 339, 340)])
_uv = me_cylinder.uv_layers.new(name='UVMap')
_uv.uv.foreach_set('vector', [0.4519, 0.9437, 0.4519, 0.9437, 0.4519, 0.9437, 0.4519, 0.9437, 0.4519, 0.9437, 0.4519, 0.9437, 0.4519, 0.9437, 0.4519, 0.9437, 0.4519, 0.9437, 0.4519, 0.9437, 0.4519, 0.9437, 0.4519, 0.9437, 0.4519, 0.9437, 0.4519, 0.9437, 0.4519, 0.9437, 0.4519, 0.9437, 0.4519, 0.9437, 0.4519, 0.9437, 0.4519, 0.9437, 0.4519, 0.9437, 0.4519, 0.9437, 0.4519, 0.9437, 0.4519, 0.9437, 0.4519, 0.9437, 0.4519, 0.9437, 0.4519, 0.9437, 0.4519, 0.9437, 0.4519, 0.9437, 0.4519, 0.9437, 0.4519, 0.9437, 0.4519, 0.9437, 0.4519, 0.9437, 0.4519, 0.9437, 0.4519, 0.9437, 0.4519, 0.9437, 0.4519, 0.9437, 0.4519, 0.9437, 0.4519, 0.9437, 0.4519, 0.9437, 0.4519, 0.9437, 0.4519, 0.9437, 0.4519, 0.9437, 0.4519, 0.9437, 0.4519, 0.9437, 0.4519, 0.9437, 0.4519, 0.9437, 0.4519, 0.9437, 0.4519, 0.9437, 0.4519, 0.9437, 0.4519, 0.9437, 0.4519, 0.9437, 0.4519, 0.9437, 0.4519, 0.9437, 0.4519, 0.9437, 0.4519, 0.9437, 0.4519, 0.9437, 0.4519, 0.9437, 0.4519, 0.9437, 0.4519, 0.9437, 0.4519, 0.9437, 0.4519, 0.9437, 0.4519, 0.9437, 0.4519, 0.9437, 0.4519, 0.9437, 0.4519, 0.9437, 0.4519, 0.9437, 0.4519, 0.9437, 0.4519, 0.9437, 0.4519, 0.9437, 0.4519, 0.9437, 0.4519, 0.9437, 0.4519, 0.9437, 0.4519, 0.9437, 0.4519, 0.9437, 0.4519, 0.9437, 0.4519, 0.9437, 0.4519, 0.9437, 0.4519, 0.9437, 0.4519, 0.9437, 0.4519, 0.9437, 0.4519, 0.9437, 0.4519, 0.9437, 0.4519, 0.9437, 0.4519, 0.9437, 0.4519, 0.9437, 0.4519, 0.9437, 0.4519, 0.9437, 0.4519, 0.9437, 0.4519, 0.9437, 0.4519, 0.9437, 0.4519, 0.9437, 0.4519, 0.9437, 0.4519, 0.9437, 0.4519, 0.9437, 0.4519, 0.9437, 0.4519, 0.9437, 0.4519, 0.9437, 0.4519, 0.9437, 0.4519, 0.9437, 0.4519, 0.9437, 0.4519, 0.9437, 0.4519, 0.9437, 0.4519, 0.9437, 0.4519, 0.9437, 0.4519, 0.9437, 0.4519, 0.9437, 0.4519, 0.9437, 0.4519, 0.9437, 0.4519, 0.9437, 0.4519, 0.9437, 0.4519, 0.9437, 0.4519, 0.9437, 0.4519, 0.9437, 0.4519, 0.9437, 0.4519, 0.9437, 0.4519, 0.9437, 0.4519, 0.9437, 0.4519, 0.9437, 0.4519, 0.9437, 0.4519, 0.9437, 0.4519, 0.9437, 0.4519, 0.9437, 0.4519, 0.9437, 0.4519, 0.9437, 0.4519, 0.9437, 0.4519, 0.9437, 0.4519, 0.9437, 0.4519, 0.9437, 0.4519, 0.9437, 0.4519, 0.9437, 0.4519, 0.9437, 0.4519, 0.9437, 0.4519, 0.9437, 0.4519, 0.9437, 0.4519, 0.9437, 0.4519, 0.9437, 0.4519, 0.9437, 0.4519, 0.9437, 0.4519, 0.9437, 0.4519, 0.9437, 0.4519, 0.9437, 0.4519, 0.9437, 0.4519, 0.9437, 0.4519, 0.9437, 0.4519, 0.9437, 0.4519, 0.9437, 0.4519, 0.9437, 0.4519, 0.9437, 0.4519, 0.9437, 0.4519, 0.9437, 0.4519, 0.9437, 0.4519, 0.9437, 0.4519, 0.9437, 0.4519, 0.9437, 0.4519, 0.9437, 0.4519, 0.9437, 0.4519, 0.9437, 0.4519, 0.9437, 0.4519, 0.9437, 0.4519, 0.9437, 0.4519, 0.9437, 0.4519, 0.9437, 0.4519, 0.9437, 0.4519, 0.9437, 0.4519, 0.9437, 0.4519, 0.9437, 0.4519, 0.9437, 0.4519, 0.9437, 0.4519, 0.9437, 0.4519, 0.9437, 0.4519, 0.9437, 0.4519, 0.9437, 0.4519, 0.9437, 0.4519, 0.9437, 0.4519, 0.9437, 0.4519, 0.9437, 0.4519, 0.9437, 0.4519, 0.9437, 0.4519, 0.9437, 0.4519, 0.9437, 0.4519, 0.9437, 0.4519, 0.9437, 0.4519, 0.9437, 0.4519, 0.9437, 0.4519, 0.9437, 0.4519, 0.9437, 0.4519, 0.9437, 0.4519, 0.9437, 0.4519, 0.9437, 0.4519, 0.9437, 0.4519, 0.9437, 0.4519, 0.9437, 0.4519, 0.9437, 0.4519, 0.9437, 0.4519, 0.9437, 0.4519, 0.9437, 0.4519, 0.9437, 0.4519, 0.9437, 0.4519, 0.9437, 0.4519, 0.9437, 0.4519, 0.9437, 0.4519, 0.9437, 0.4519, 0.9437, 0.4519, 0.9437, 0.4519, 0.9437, 0.4519, 0.9437, 0.4519, 0.9437, 0.4519, 0.9437, 0.4519, 0.9437, 0.4519, 0.9437, 0.4519, 0.9437, 0.4519, 0.9437, 0.4519, 0.9437, 0.4519, 0.9437, 0.4519, 0.9437, 0.4519, 0.9437, 0.4519, 0.9437, 0.4519, 0.9437, 0.4519, 0.9437, 0.4519, 0.9437, 0.4519, 0.9437, 0.4519, 0.9437, 0.4519, 0.9437, 0.4519, 0.9437, 0.4519, 0.9437, 0.4519, 0.9437, 0.4519, 0.9437, 0.4519, 0.9437, 0.4519, 0.9437, 0.4519, 0.9437, 0.4519, 0.9437, 0.4519, 0.9437, 0.4519, 0.9437, 0.4519, 0.9437, 0.4519, 0.9437, 0.4519, 0.9437, 0.4519, 0.9437, 0.4519, 0.9437, 0.4519, 0.9437, 0.4519, 0.9437, 0.4519, 0.9437, 0.4519, 0.9437, 0.4519, 0.9437, 0.4519, 0.9437, 0.4519, 0.9437, 0.4519, 0.9437, 0.4519, 0.9437, 0.4519, 0.9437, 0.4519, 0.9437, 0.4519, 0.9437, 0.4519, 0.9437, 0.4519, 0.9437, 0.4519, 0.9437, 0.4519, 0.9437, 0.4519, 0.9437, 0.4519, 0.9437, 0.4519, 0.9437, 0.4519, 0.9437, 0.4519, 0.9437, 0.4519, 0.9437, 0.4519, 0.9437, 0.4519, 0.9437, 0.4519, 0.9437, 0.4519, 0.9437, 0.4519, 0.9437, 0.4519, 0.9437, 0.4519, 0.9437, 0.4519, 0.9437, 0.4519, 0.9437, 0.4519, 0.9437, 0.4519, 0.9437, 0.4519, 0.9437, 0.4519, 0.9437, 0.4519, 0.9437, 0.4519, 0.9437, 0.4519, 0.9437, 0.4519, 0.9437, 0.4519, 0.9437, 0.4519, 0.9437, 0.4519, 0.9437, 0.4519, 0.9437, 0.4519, 0.9437, 0.4519, 0.9437, 0.4519, 0.9437, 0.4519, 0.9437, 0.4519, 0.9437, 0.4519, 0.9437, 0.4519, 0.9437, 0.4519, 0.9437, 0.4519, 0.9437, 0.4519, 0.9437, 0.4519, 0.9437, 0.4519, 0.9437, 0.4519, 0.9437, 0.4519, 0.9437, 0.4519, 0.9437, 0.4519, 0.9437, 0.4519, 0.9437, 0.4519, 0.9437, 0.4519, 0.9437, 0.4519, 0.9437, 0.4519, 0.9437, 0.4519, 0.9437, 0.4519, 0.9437, 0.4519, 0.9437, 0.4519, 0.9437, 0.4519, 0.9437, 0.4519, 0.9437, 0.4519, 0.9437, 0.4519, 0.9437, 0.4519, 0.9437, 0.4519, 0.9437, 0.4519, 0.9437, 0.4519, 0.9437, 0.4519, 0.9437, 0.4519, 0.9437, 0.4519, 0.9437, 0.4519, 0.9437, 0.4519, 0.9437, 0.4519, 0.9437, 0.4519, 0.9437, 0.4519, 0.9437, 0.4519, 0.9437, 0.4519, 0.9437, 0.4519, 0.9437, 0.4519, 0.9437, 0.4519, 0.9437, 0.4519, 0.9437, 0.4519, 0.9437, 0.4519, 0.9437, 0.4519, 0.9437, 0.4519, 0.9437, 0.4519, 0.9437, 0.4519, 0.9437, 0.4519, 0.9437, 0.4519, 0.9437, 0.4519, 0.9437, 0.4519, 0.9437, 0.4519, 0.9437, 0.4519, 0.9437, 0.4519, 0.9437, 0.4519, 0.9437, 0.4519, 0.9437, 0.4519, 0.9437, 0.4519, 0.9437, 0.4519, 0.9437, 0.4519, 0.9437, 0.4519, 0.9437, 0.4519, 0.9437, 0.4519, 0.9437, 0.4519, 0.9437, 0.4519, 0.9437, 0.4519, 0.9437, 0.4519, 0.9437, 0.4519, 0.9437, 0.4519, 0.9437, 0.4519, 0.9437, 0.4519, 0.9437, 0.4519, 0.9437, 0.4519, 0.9437, 0.4519, 0.9437, 0.4519, 0.9437, 0.4519, 0.9437, 0.4519, 0.9437, 0.4519, 0.9437, 0.4519, 0.9437, 0.4519, 0.9437, 0.4519, 0.9437, 0.4519, 0.9437, 0.4519, 0.9437, 0.4519, 0.9437, 0.4519, 0.9437, 0.4519, 0.9437, 0.4519, 0.9437, 0.4519, 0.9437, 0.4519, 0.9437, 0.4519, 0.9437, 0.4519, 0.9437, 0.4519, 0.9437, 0.4519, 0.9437, 0.4519, 0.9437, 0.4519, 0.9437, 0.4519, 0.9437, 0.4519, 0.9437, 0.4519, 0.9437, 0.4519, 0.9437, 0.4519, 0.9437, 0.4519, 0.9437, 0.4519, 0.9437, 0.4519, 0.9437, 0.4519, 0.9437, 0.4519, 0.9437, 0.4519, 0.9437, 0.4519, 0.9437, 0.4519, 0.9437, 0.4519, 0.9437, 0.4519, 0.9437, 0.4519, 0.9437, 0.4519, 0.9437, 0.4519, 0.9437, 0.4519, 0.9437, 0.4519, 0.9437, 0.4519, 0.9437, 0.4519, 0.9437, 0.4519, 0.9437, 0.4519, 0.9437, 0.4519, 0.9437, 0.4519, 0.9437, 0.4519, 0.9437, 0.4519, 0.9437, 0.4519, 0.9437, 0.4519, 0.9437, 0.4519, 0.9437, 0.4519, 0.9437, 0.4519, 0.9437, 0.4519, 0.9437, 0.4519, 0.9437, 0.4519, 0.9437, 0.4519, 0.9437, 0.4519, 0.9437, 0.4519, 0.9437, 0.4519, 0.9437, 0.4519, 0.9437, 0.4519, 0.9437, 0.4519, 0.9437, 0.4519, 0.9437, 0.4519, 0.9437, 0.4519, 0.9437, 0.4519, 0.9437, 0.4519, 0.9437, 0.4519, 0.9437, 0.4519, 0.9437, 0.4519, 0.9437, 0.4519, 0.9437, 0.4519, 0.9437, 0.4519, 0.9437, 0.4519, 0.9437, 0.4519, 0.9437, 0.4519, 0.9437, 0.4519, 0.9437, 0.4519, 0.9437, 0.4519, 0.9437, 0.4519, 0.9437, 0.4519, 0.9437, 0.4519, 0.9437, 0.4519, 0.9437, 0.4519, 0.9437, 0.4519, 0.9437, 0.4519, 0.9437, 0.4519, 0.9437, 0.4519, 0.9437, 0.4519, 0.9437, 0.4519, 0.9437, 0.4519, 0.9437, 0.4519, 0.9437, 0.4519, 0.9437, 0.4519, 0.9437, 0.4519, 0.9437, 0.4519, 0.9437, 0.4519, 0.9437, 0.4519, 0.9437, 0.4519, 0.9437, 0.4519, 0.9437, 0.4519, 0.9437, 0.4519, 0.9437, 0.4519, 0.9437, 0.4519, 0.9437, 0.4519, 0.9437, 0.4519, 0.9437, 0.4519, 0.9437, 0.4519, 0.9437, 0.4519, 0.9437, 0.4519, 0.9437, 0.4519, 0.9437, 0.4519, 0.9437, 0.4519, 0.9437, 0.4519, 0.9437, 0.4519, 0.9437, 0.4519, 0.9437, 0.4519, 0.9437, 0.4519, 0.9437, 0.4519, 0.9437, 0.4519, 0.9437, 0.4519, 0.9437, 0.4519, 0.9437, 0.4519, 0.9437, 0.4519, 0.9437, 0.4519, 0.9437, 0.4519, 0.9437, 0.4519, 0.9437, 0.4519, 0.9437, 0.4519, 0.9437, 0.4519, 0.9437, 0.4519, 0.9437, 0.4519, 0.9437, 0.4519, 0.9437, 0.4519, 0.9437, 0.4519, 0.9437, 0.4519, 0.9437, 0.4519, 0.9437, 0.4519, 0.9437, 0.4519, 0.9437, 0.4519, 0.9437, 0.4519, 0.9437, 0.4519, 0.9437, 0.4519, 0.9437, 0.4519, 0.9437, 0.4519, 0.9437, 0.4519, 0.9437, 0.4519, 0.9437, 0.4519, 0.9437, 0.4519, 0.9437, 0.4519, 0.9437, 0.4519, 0.9437, 0.4519, 0.9437, 0.4519, 0.9437, 0.4519, 0.9437, 0.4519, 0.9437, 0.4519, 0.9437, 0.4519, 0.9437, 0.4519, 0.9437, 0.4519, 0.9437, 0.4519, 0.9437, 0.4519, 0.9437, 0.4519, 0.9437, 0.4519, 0.9437, 0.4519, 0.9437, 0.4519, 0.9437, 0.4519, 0.9437, 0.4519, 0.9437, 0.4519, 0.9437, 0.4519, 0.9437, 0.4519, 0.9437, 0.4519, 0.9437, 0.4519, 0.9437, 0.4519, 0.9437, 0.4519, 0.9437, 0.4519, 0.9437, 0.4519, 0.9437, 0.4519, 0.9437, 0.4519, 0.9437, 0.4519, 0.9437, 0.4519, 0.9437, 0.4519, 0.9437, 0.4519, 0.9437, 0.4519, 0.9437, 0.4519, 0.9437, 0.4519, 0.9437, 0.4519, 0.9437, 0.4519, 0.9437, 0.4519, 0.9437, 0.4519, 0.9437, 0.4519, 0.9437, 0.4519, 0.9437, 0.4519, 0.9437, 0.4519, 0.9437, 0.4519, 0.9437, 0.4519, 0.9437, 0.4519, 0.9437, 0.4519, 0.9437, 0.4519, 0.9437, 0.4519, 0.9437, 0.4519, 0.9437, 0.4519, 0.9437, 0.4519, 0.9437, 0.4519, 0.9437, 0.4519, 0.9437, 0.4519, 0.9437, 0.4519, 0.9437, 0.4519, 0.9437, 0.4519, 0.9437, 0.4519, 0.9437, 0.4519, 0.9437, 0.4519, 0.9437, 0.4519, 0.9437, 0.4519, 0.9437, 0.4519, 0.9437, 0.4519, 0.9437, 0.4519, 0.9437, 0.4519, 0.9437, 0.4519, 0.9437, 0.4519, 0.9437, 0.4519, 0.9437, 0.4519, 0.9437, 0.4519, 0.9437, 0.4519, 0.9437, 0.4519, 0.9437, 0.4519, 0.9437, 0.4519, 0.9437, 0.4519, 0.9437, 0.4519, 0.9437, 0.4519, 0.9437, 0.4519, 0.9437, 0.4519, 0.9437, 0.4519, 0.9437, 0.4519, 0.9437, 0.4519, 0.9437, 0.4519, 0.9437, 0.4519, 0.9437, 0.4519, 0.9437, 0.4519, 0.9437, 0.4519, 0.9437, 0.4519, 0.9437, 0.4519, 0.9437, 0.4519, 0.9437, 0.4519, 0.9437, 0.4519, 0.9437, 0.4519, 0.9437, 0.4519, 0.9437, 0.4519, 0.9437, 0.4519, 0.9437, 0.4519, 0.9437, 0.4519, 0.9437, 0.4519, 0.9437, 0.4519, 0.9437, 0.4519, 0.9437, 0.4519, 0.9437, 0.4519, 0.9437, 0.4519, 0.9437, 0.4519, 0.9437, 0.4519, 0.9437, 0.4519, 0.9437, 0.4519, 0.9437, 0.4519, 0.9437, 0.4519, 0.9437, 0.4519, 0.9437, 0.4519, 0.9437, 0.4519, 0.9437, 0.4519, 0.9437, 0.4519, 0.9437, 0.4519, 0.9437, 0.4519, 0.9437, 0.4519, 0.9437, 0.4519, 0.9437, 0.4519, 0.9437, 0.4519, 0.9437, 0.4519, 0.9437, 0.4519, 0.9437, 0.4519, 0.9437, 0.4519, 0.9437, 0.4519, 0.9437, 0.4519, 0.9437, 0.4519, 0.9437, 0.4519, 0.9437, 0.4519, 0.9437, 0.4519, 0.9437, 0.4519, 0.9437, 0.4519, 0.9437, 0.4519, 0.9437, 0.4519, 0.9437, 0.4519, 0.9437, 0.4519, 0.9437, 0.4519, 0.9437, 0.4519, 0.9437, 0.4519, 0.9437, 0.4519, 0.9437, 0.4519, 0.9437, 0.4519, 0.9437, 0.4519, 0.9437, 0.4519, 0.9437, 0.4519, 0.9437, 0.4519, 0.9437, 0.4519, 0.9437, 0.4519, 0.9437, 0.4519, 0.9437, 0.4519, 0.9437, 0.4519, 0.9437, 0.4519, 0.9437, 0.4519, 0.9437, 0.4519, 0.9437, 0.4519, 0.9437, 0.4519, 0.9437, 0.4519, 0.9437, 0.4519, 0.9437, 0.4519, 0.9437, 0.4519, 0.9437, 0.948, 0.4597, 0.948, 0.4597, 0.948, 0.4597, 0.948, 0.4597, 0.948, 0.4597, 0.948, 0.4597, 0.948, 0.4597, 0.948, 0.4597, 0.948, 0.4597, 0.948, 0.4597, 0.948, 0.4597, 0.948, 0.4597, 0.948, 0.4597, 0.948, 0.4597, 0.948, 0.4597, 0.948, 0.4597, 0.948, 0.4597, 0.948, 0.4597, 0.948, 0.4597, 0.948, 0.4597, 0.948, 0.4597, 0.948, 0.4597, 0.948, 0.4597, 0.948, 0.4597, 0.948, 0.4597, 0.948, 0.4597, 0.948, 0.4597, 0.948, 0.4597, 0.948, 0.4597, 0.948, 0.4597, 0.948, 0.4597, 0.948, 0.4597, 0.948, 0.4597, 0.948, 0.4597, 0.948, 0.4597, 0.948, 0.4597, 0.948, 0.4597, 0.948, 0.4597, 0.948, 0.4597, 0.948, 0.4597, 0.948, 0.4597, 0.948, 0.4597, 0.948, 0.4597, 0.948, 0.4597, 0.948, 0.4597, 0.948, 0.4597, 0.948, 0.4597, 0.948, 0.4597, 0.948, 0.4597, 0.948, 0.4597, 0.948, 0.4597, 0.948, 0.4597, 0.948, 0.4597, 0.948, 0.4597, 0.948, 0.4597, 0.948, 0.4597, 0.948, 0.4597, 0.948, 0.4597, 0.948, 0.4597, 0.948, 0.4597, 0.948, 0.4597, 0.948, 0.4597, 0.948, 0.4597, 0.948, 0.4597, 0.948, 0.4597, 0.948, 0.4597, 0.948, 0.4597, 0.948, 0.4597, 0.948, 0.4597, 0.948, 0.4597, 0.948, 0.4597, 0.948, 0.4597, 0.948, 0.4597, 0.948, 0.4597, 0.948, 0.4597, 0.948, 0.4597, nan, nan, nan, nan, nan, nan, nan, nan, 0.948, 0.4597, 0.948, 0.4597, 0.948, 0.4597, 0.948, 0.4597, 0.948, 0.4597, 0.948, 0.4597, 0.948, 0.4597, 0.948, 0.4597, 0.948, 0.4597, 0.948, 0.4597, 0.948, 0.4597, 0.948, 0.4597, 0.948, 0.4597, 0.948, 0.4597, 0.948, 0.4597, 0.948, 0.4597, 0.948, 0.4597, 0.948, 0.4597, 0.948, 0.4597, 0.948, 0.4597, 0.948, 0.4597, 0.948, 0.4597, 0.948, 0.4597, 0.948, 0.4597, nan, nan, nan, nan, nan, nan, nan, nan, 0.948, 0.4597, 0.948, 0.4597, 0.948, 0.4597, 0.948, 0.4597, 0.948, 0.4597, 0.948, 0.4597, 0.948, 0.4597, 0.948, 0.4597, 0.948, 0.4597, 0.948, 0.4597, 0.948, 0.4597, 0.948, 0.4597, 0.948, 0.4597, 0.948, 0.4597, 0.948, 0.4597, 0.948, 0.4597, 0.948, 0.4597, 0.948, 0.4597, 0.948, 0.4597, 0.948, 0.4597, 0.948, 0.4597, 0.948, 0.4597, 0.948, 0.4597, 0.948, 0.4597, 0.948, 0.4597, 0.948, 0.4597, 0.948, 0.4597, 0.948, 0.4597, 0.948, 0.4597, 0.948, 0.4597, 0.948, 0.4597, 0.948, 0.4597, 0.948, 0.4597, 0.948, 0.4597, 0.948, 0.4597, 0.948, 0.4597, 0.948, 0.4597, 0.948, 0.4597, 0.948, 0.4597, 0.948, 0.4597, 0.948, 0.4597, 0.948, 0.4597, 0.948, 0.4597, 0.948, 0.4597, 0.948, 0.4597, 0.948, 0.4597, 0.948, 0.4597, 0.948, 0.4597, 0.948, 0.4597, 0.948, 0.4597, 0.948, 0.4597, 0.948, 0.4597, 0.948, 0.4597, 0.948, 0.4597, 0.948, 0.4597, 0.948, 0.4597, 0.948, 0.4597, 0.948, 0.4597, 0.948, 0.4597, 0.948, 0.4597, 0.948, 0.4597, 0.948, 0.4597, 0.948, 0.4597, 0.948, 0.4597, 0.948, 0.4597, 0.948, 0.4597, 0.948, 0.4597, 0.948, 0.4597, 0.948, 0.4597, 0.948, 0.4597, 0.948, 0.4597, 0.948, 0.4597, 0.948, 0.4597, 0.948, 0.4597, 0.948, 0.4597, 0.948, 0.4597, 0.948, 0.4597, 0.948, 0.4597, 0.948, 0.4597, 0.948, 0.4597, 0.948, 0.4597, 0.948, 0.4597, 0.948, 0.4597, 0.948, 0.4597, 0.948, 0.4597, 0.948, 0.4597, 0.948, 0.4597, 0.948, 0.4597, 0.948, 0.4597, 0.948, 0.4597, 0.948, 0.4597, 0.948, 0.4597, 0.948, 0.4597, 0.948, 0.4597, 0.948, 0.4597, 0.948, 0.4597, 0.948, 0.4597, 0.948, 0.4597, 0.948, 0.4597, 0.948, 0.4597, 0.948, 0.4597, 0.948, 0.4597, 0.948, 0.4597, 0.948, 0.4597, 0.948, 0.4597, 0.948, 0.4597, 0.948, 0.4597, 0.948, 0.4597, 0.948, 0.4597, 0.948, 0.4597, 0.948, 0.4597, 0.948, 0.4597, 0.948, 0.4597, 0.948, 0.4597, 0.948, 0.4597, 0.948, 0.4597, 0.948, 0.4597, 0.948, 0.4597, 0.948, 0.4597, 0.948, 0.4597, 0.948, 0.4597, 0.948, 0.4597, 0.948, 0.4597, 0.948, 0.4597, 0.948, 0.4597, 0.948, 0.4597, 0.948, 0.4597, 0.948, 0.4597, 0.948, 0.4597, 0.948, 0.4597, 0.948, 0.4597, 0.948, 0.4597, 0.948, 0.4597, 0.948, 0.4597, 0.948, 0.4597, 0.948, 0.4597, 0.948, 0.4597, 0.948, 0.4597, 0.948, 0.4597, 0.948, 0.4597, 0.948, 0.4597, 0.948, 0.4597, 0.948, 0.4597, 0.948, 0.4597, 0.948, 0.4597, 0.948, 0.4597, 0.948, 0.4597, 0.948, 0.4597, 0.948, 0.4597, 0.948, 0.4597, 0.948, 0.4597, 0.948, 0.4597, 0.948, 0.4597, 0.948, 0.4597, 0.948, 0.4597, 0.948, 0.4597, 0.948, 0.4597, 0.948, 0.4597, 0.948, 0.4597, 0.948, 0.4597, 0.948, 0.4597, 0.948, 0.4597, 0.948, 0.4597, 0.948, 0.4597, 0.948, 0.4597, 0.948, 0.4597, 0.948, 0.4597, 0.948, 0.4597, 0.948, 0.4597, 0.948, 0.4597, 0.948, 0.4597, 0.948, 0.4597, 0.948, 0.4597, 0.948, 0.4597, 0.948, 0.4597, 0.948, 0.4597, 0.948, 0.4597, 0.948, 0.4597, 0.948, 0.4597, 0.948, 0.4597, 0.948, 0.4597, 0.948, 0.4597, 0.948, 0.4597, 0.948, 0.4597, 0.948, 0.4597, 0.948, 0.4597, 0.948, 0.4597, 0.948, 0.4597, 0.948, 0.4597, 0.948, 0.4597, 0.948, 0.4597, 0.948, 0.4597, 0.948, 0.4597, 0.948, 0.4597, 0.948, 0.4597, 0.948, 0.4597, 0.948, 0.4597, 0.948, 0.4597, 0.948, 0.4597, 0.948, 0.4597, 0.948, 0.4597, 0.948, 0.4597, 0.948, 0.4597, 0.948, 0.4597, 0.948, 0.4597, 0.948, 0.4597, 0.948, 0.4597, 0.948, 0.4597, 0.948, 0.4597, 0.948, 0.4597, 0.948, 0.4597, 0.948, 0.4597, 0.948, 0.4597, 0.948, 0.4597, 0.948, 0.4597, 0.948, 0.4597, 0.948, 0.4597, 0.948, 0.4597, 0.948, 0.4597, 0.948, 0.4597, 0.948, 0.4597, 0.948, 0.4597, 0.948, 0.4597, 0.948, 0.4597, 0.948, 0.4597, 0.948, 0.4597, 0.948, 0.4597, 0.948, 0.4597, 0.948, 0.4597, 0.948, 0.4597, 0.948, 0.4597, 0.948, 0.4597, 0.948, 0.4597, 0.948, 0.4597, 0.948, 0.4597, 0.948, 0.4597, 0.948, 0.4597, 0.948, 0.4597, 0.948, 0.4597, 0.948, 0.4597, 0.948, 0.4597, 0.948, 0.4597, 0.948, 0.4597, 0.948, 0.4597, 0.948, 0.4597, 0.948, 0.4597, 0.948, 0.4597, 0.948, 0.4597, 0.948, 0.4597, 0.948, 0.4597, 0.948, 0.4597, 0.948, 0.4597, 0.948, 0.4597, 0.948, 0.4597, 0.948, 0.4597, 0.948, 0.4597, 0.948, 0.4597, 0.948, 0.4597, 0.948, 0.4597, 0.948, 0.4597, 0.948, 0.4597, 0.948, 0.4597, 0.948, 0.4597, 0.948, 0.4597, 0.948, 0.4597, 0.948, 0.4597, 0.948, 0.4597, 0.948, 0.4597, 0.948, 0.4597, 0.948, 0.4597, 0.948, 0.4597, 0.948, 0.4597, 0.948, 0.4597, 0.948, 0.4597, 0.948, 0.4597, 0.948, 0.4597, 0.948, 0.4597, 0.948, 0.4597, 0.948, 0.4597, 0.948, 0.4597, 0.948, 0.4597, 0.948, 0.4597, 0.948, 0.4597, 0.948, 0.4597, 0.948, 0.4597, 0.948, 0.4597, 0.948, 0.4597, 0.948, 0.4597, 0.948, 0.4597, 0.948, 0.4597, 0.948, 0.4597, 0.948, 0.4597, 0.948, 0.4597, 0.948, 0.4597, 0.948, 0.4597, 0.948, 0.4597, 0.948, 0.4597, 0.948, 0.4597, 0.948, 0.4597, 0.948, 0.4597, 0.948, 0.4597, 0.948, 0.4597, 0.948, 0.4597, 0.948, 0.4597, 0.948, 0.4597, 0.948, 0.4597, 0.948, 0.4597, 0.948, 0.4597, 0.948, 0.4597, 0.948, 0.4597, 0.948, 0.4597, 0.948, 0.4597, 0.948, 0.4597, 0.948, 0.4597, 0.948, 0.4597, 0.948, 0.4597, 0.948, 0.4597, 0.948, 0.4597, 0.948, 0.4597, 0.948, 0.4597, 0.948, 0.4597, 0.948, 0.4597, 0.948, 0.4597, 0.948, 0.4597, 0.4519, 0.9437, 0.4519, 0.9437, 0.4519, 0.9437, 0.4519, 0.9437, 0.4519, 0.9437, 0.4519, 0.9437, 0.4519, 0.9437, 0.4519, 0.9437, 0.4519, 0.9437, 0.4519, 0.9437, 0.4519, 0.9437, 0.4519, 0.9437, 0.4519, 0.9437, 0.4519, 0.9437, 0.4519, 0.9437, 0.4519, 0.9437, 0.4519, 0.9437, 0.4519, 0.9437, 0.4519, 0.9437, 0.4519, 0.9437, 0.4519, 0.9437, 0.4519, 0.9437, 0.4519, 0.9437, 0.4519, 0.9437, 0.4519, 0.9437, 0.4519, 0.9437, 0.4519, 0.9437, 0.4519, 0.9437, 0.4519, 0.9437, 0.4519, 0.9437, 0.4519, 0.9437, 0.4519, 0.9437, 0.4519, 0.9437, 0.4519, 0.9437, 0.4519, 0.9437, 0.4519, 0.9437, 0.4519, 0.9437, 0.4519, 0.9437, 0.4519, 0.9437, 0.4519, 0.9437, 0.4519, 0.9437, 0.4519, 0.9437, 0.4519, 0.9437, 0.4519, 0.9437, 0.4519, 0.9437, 0.4519, 0.9437, 0.4519, 0.9437, 0.4519, 0.9437, 0.4519, 0.9437, 0.4519, 0.9437, 0.4519, 0.9437, 0.4519, 0.9437, 0.4519, 0.9437, 0.4519, 0.9437, 0.4519, 0.9437, 0.4519, 0.9437, 0.4519, 0.9437, 0.4519, 0.9437, 0.4519, 0.9437, 0.4519, 0.9437, 0.4519, 0.9437, 0.4519, 0.9437, 0.4519, 0.9437, 0.4519, 0.9437, 0.4519, 0.9437, 0.4519, 0.9437, 0.4519, 0.9437, 0.4519, 0.9437, 0.4519, 0.9437, 0.4519, 0.9437, 0.4519, 0.9437, 0.4519, 0.9437, 0.4519, 0.9437, 0.4519, 0.9437, 0.4519, 0.9437, 0.4519, 0.9437, 0.4519, 0.9437, 0.4519, 0.9437, 0.4519, 0.9437, 0.4519, 0.9437, 0.4519, 0.9437, 0.4519, 0.9437, 0.4519, 0.9437, 0.4519, 0.9437, 0.4519, 0.9437, 0.4519, 0.9437, 0.4519, 0.9437, 0.4519, 0.9437, 0.4519, 0.9437, 0.4519, 0.9437, 0.4519, 0.9437, 0.4519, 0.9437, 0.4519, 0.9437, 0.4519, 0.9437, 0.4519, 0.9437, 0.4519, 0.9437, 0.4519, 0.9437, 0.4519, 0.9437, 0.4519, 0.9437, 0.4519, 0.9437, 0.4519, 0.9437, 0.4519, 0.9437, 0.4519, 0.9437, 0.4519, 0.9437, 0.4519, 0.9437, 0.4519, 0.9437, 0.4519, 0.9437, 0.4519, 0.9437, 0.4519, 0.9437, 0.4519, 0.9437, 0.4519, 0.9437, 0.4519, 0.9437, 0.4519, 0.9437, 0.4519, 0.9437, 0.4519, 0.9437, 0.4519, 0.9437, 0.4519, 0.9437, 0.4519, 0.9437, 0.4519, 0.9437, 0.4519, 0.9437, 0.4519, 0.9437, 0.4519, 0.9437, 0.4519, 0.9437, 0.4519, 0.9437, 0.4519, 0.9437, 0.4519, 0.9437, 0.4519, 0.9437, 0.4519, 0.9437, 0.4519, 0.9437, 0.4519, 0.9437, 0.4519, 0.9437, 0.4519, 0.9437, 0.4519, 0.9437, 0.4519, 0.9437, 0.4519, 0.9437, 0.4519, 0.9437, 0.4519, 0.9437, 0.4519, 0.9437, 0.4519, 0.9437, 0.4519, 0.9437, 0.4519, 0.9437, 0.4519, 0.9437, 0.4519, 0.9437, 0.4519, 0.9437, 0.4519, 0.9437, 0.4519, 0.9437, 0.4519, 0.9437, 0.4519, 0.9437, 0.4519, 0.9437, 0.4519, 0.9437, 0.4519, 0.9437, 0.4519, 0.9437, 0.4519, 0.9437, 0.4519, 0.9437, 0.4519, 0.9437, 0.4519, 0.9437, 0.4519, 0.9437, 0.4519, 0.9437, 0.4519, 0.9437, 0.4519, 0.9437, 0.4519, 0.9437, 0.4519, 0.9437, 0.4519, 0.9437, 0.4519, 0.9437, 0.4519, 0.9437, 0.4519, 0.9437, 0.4519, 0.9437, 0.4519, 0.9437, 0.4519, 0.9437, 0.4519, 0.9437, 0.4519, 0.9437, 0.4519, 0.9437, 0.4519, 0.9437, 0.4519, 0.9437, 0.4519, 0.9437, 0.4519, 0.9437, 0.4519, 0.9437, 0.4519, 0.9437, 0.4519, 0.9437, 0.4519, 0.9437, 0.4519, 0.9437, 0.4519, 0.9437, 0.4519, 0.9437, 0.4519, 0.9437, 0.4519, 0.9437, 0.4519, 0.9437, 0.4519, 0.9437, 0.4519, 0.9437, 0.4519, 0.9437, 0.4519, 0.9437, 0.4519, 0.9437, 0.4519, 0.9437, 0.4519, 0.9437, 0.4519, 0.9437, 0.4519, 0.9437, 0.4519, 0.9437, 0.4519, 0.9437, 0.4519, 0.9437, 0.4519, 0.9437, 0.4519, 0.9437, 0.4519, 0.9437, 0.4519, 0.9437, 0.4519, 0.9437, 0.4519, 0.9437, 0.4519, 0.9437, 0.4519, 0.9437, 0.4519, 0.9437, 0.4519, 0.9437, 0.4519, 0.9437, 0.4519, 0.9437, 0.4519, 0.9437, 0.4519, 0.9437, 0.4519, 0.9437, 0.4519, 0.9437, 0.4519, 0.9437, 0.4519, 0.9437, 0.4519, 0.9437, 0.4519, 0.9437, 0.4519, 0.9437, 0.4519, 0.9437, 0.4519, 0.9437, 0.4519, 0.9437, 0.4519, 0.9437, 0.4519, 0.9437, 0.4519, 0.9437, 0.4519, 0.9437, 0.4519, 0.9437, 0.4519, 0.9437, 0.4519, 0.9437, 0.4519, 0.9437, 0.4519, 0.9437, 0.4519, 0.9437, 0.4519, 0.9437, 0.4519, 0.9437, 0.4519, 0.9437, 0.4519, 0.9437, 0.4519, 0.9437, 0.4519, 0.9437, 0.4519, 0.9437, 0.4519, 0.9437, 0.4519, 0.9437, 0.4519, 0.9437, 0.4519, 0.9437, 0.4519, 0.9437, 0.4519, 0.9437, 0.4519, 0.9437, 0.4519, 0.9437, 0.4519, 0.9437, 0.4519, 0.9437, 0.4519, 0.9437, 0.4519, 0.9437, 0.4519, 0.9437, 0.4519, 0.9437, 0.4519, 0.9437, 0.4519, 0.9437, 0.4519, 0.9437, 0.4519, 0.9437, 0.4519, 0.9437, 0.4519, 0.9437, 0.4519, 0.9437, 0.4519, 0.9437, 0.4519, 0.9437, 0.4519, 0.9437, 0.4519, 0.9437, 0.4519, 0.9437, 0.4519, 0.9437, 0.4519, 0.9437, 0.4519, 0.9437, 0.4519, 0.9437, 0.4519, 0.9437, 0.4519, 0.9437, 0.4519, 0.9437, 0.4519, 0.9437, 0.4519, 0.9437, 0.4519, 0.9437, 0.4519, 0.9437, 0.4519, 0.9437, 0.4519, 0.9437, 0.4519, 0.9437, 0.4519, 0.9437, 0.4519, 0.9437, 0.4519, 0.9437, 0.4519, 0.9437, 0.4519, 0.9437])
me_cylinder.materials.append(mat_material)
me_cylinder.use_remesh_fix_poles = True
me_cylinder.use_remesh_preserve_attributes = False
me_cylinder.use_mirror_vertex_groups = False
me_cylinder.update()

# ---- objects
ob_cube = bpy.data.objects.new('Cube', me_cube)
ob_cube_001 = bpy.data.objects.new('Cube.001', me_cube)
ob_cylinder = bpy.data.objects.new('Cylinder', me_cylinder)

# ---- transforms, parenting, visibility, modifiers, constraints
ob_cube.location = (0.0, 0.0, 0.0)
ob_cube.scale = (23.73, 9.621, 9.621)
ob_cube.lock_rotations_4d = False
ob_cube.empty_display_type = 'ARROWS'
ob_cube.lineart.crease_threshold = 0.0
ob_cube_001.location = (-37.46, -33.5, 0.0)
ob_cube_001.rotation_euler = (0.0, -0.0, 1.571)
ob_cube_001.scale = (23.73, 9.621, 9.621)
ob_cube_001.lock_rotations_4d = False
ob_cube_001.empty_display_type = 'ARROWS'
ob_cube_001.lineart.crease_threshold = 0.0
ob_cylinder.location = (0.1987, -32.35, 5.965)
ob_cylinder.scale = (4.019, 4.019, 4.019)
ob_cylinder.lineart.crease_threshold = 0.0

# ---- collection membership
col_collection.objects.link(ob_cube)
col_collection.objects.link(ob_cube_001)
col_collection.objects.link(ob_cylinder)

# ---- scene / render settings (as saved in the file)
scene.frame_start = 1; scene.frame_end = 250; scene.frame_set(1)
scene.render.engine = 'BLENDER_EEVEE_NEXT'
scene.cycles.use_denoising = False
scene.cycles.samples = 128
scene.cycles.sampling_pattern = 'TABULATED_SOBOL'
scene.cycles.use_adaptive_sampling = False
scene.cycles.use_light_tree = False
scene.view_settings.view_transform = 'Filmic'
bpy.context.view_layer.update()

# ---- added for rendering (the .blend has no active camera and no usable light): camera, sun
cam_auto = bpy.data.cameras.new('AutoCamera')
cam_auto.lens = 50.0
cam_auto.sensor_width = 36.0
cam_auto.clip_end = 1699.02
ob_auto_camera = bpy.data.objects.new('AutoCamera', cam_auto)
scene.collection.objects.link(ob_auto_camera)
ob_auto_camera.location = (85.1354, -139.978, 98.3707)
ob_auto_camera.rotation_euler = (1.09748, -7.21219e-08, 0.694738)
scene.camera = ob_auto_camera
light_auto_sun = bpy.data.lights.new('AutoSun', 'SUN')
light_auto_sun.energy = 3.0
light_auto_sun.angle = 0.0523599
ob_auto_sun = bpy.data.objects.new('AutoSun', light_auto_sun)
scene.collection.objects.link(ob_auto_sun)
ob_auto_sun.rotation_euler = (0.872665, 0.174533, 0.523599)
bpy.context.view_layer.update()
